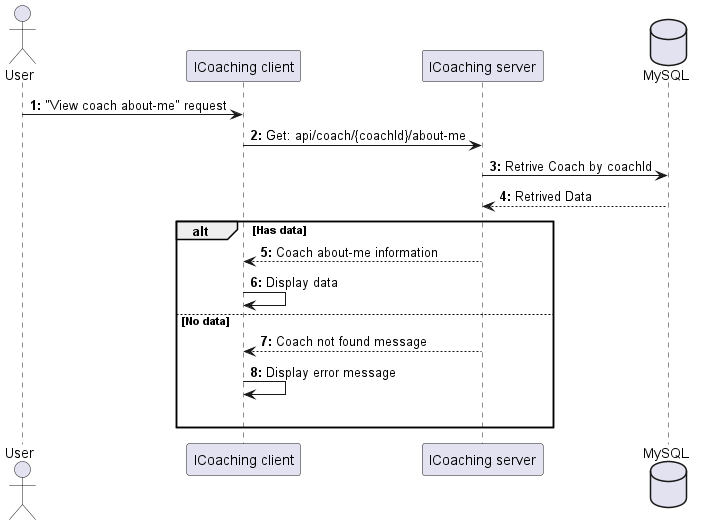

The diagram above was rendered by PlantUML. Its source (embedded in the PNG):
@startuml ViewCoachAboutme

actor User as user
participant "ICoaching client" as client
participant "ICoaching server" as server 
database "MySQL" as db

autonumber "<b>0:"

user -> client : "View coach about-me" request 
client -> server : Get: api/coach/{coachId}/about-me
server -> db : Retrive Coach by coachId
db --> server : Retrived Data

alt Has data
    server --> client : Coach about-me information 
    client -> client : Display data

else No data
    server --> client : Coach not found message
    client -> client : Display error message 
    |||
end 
@enduml